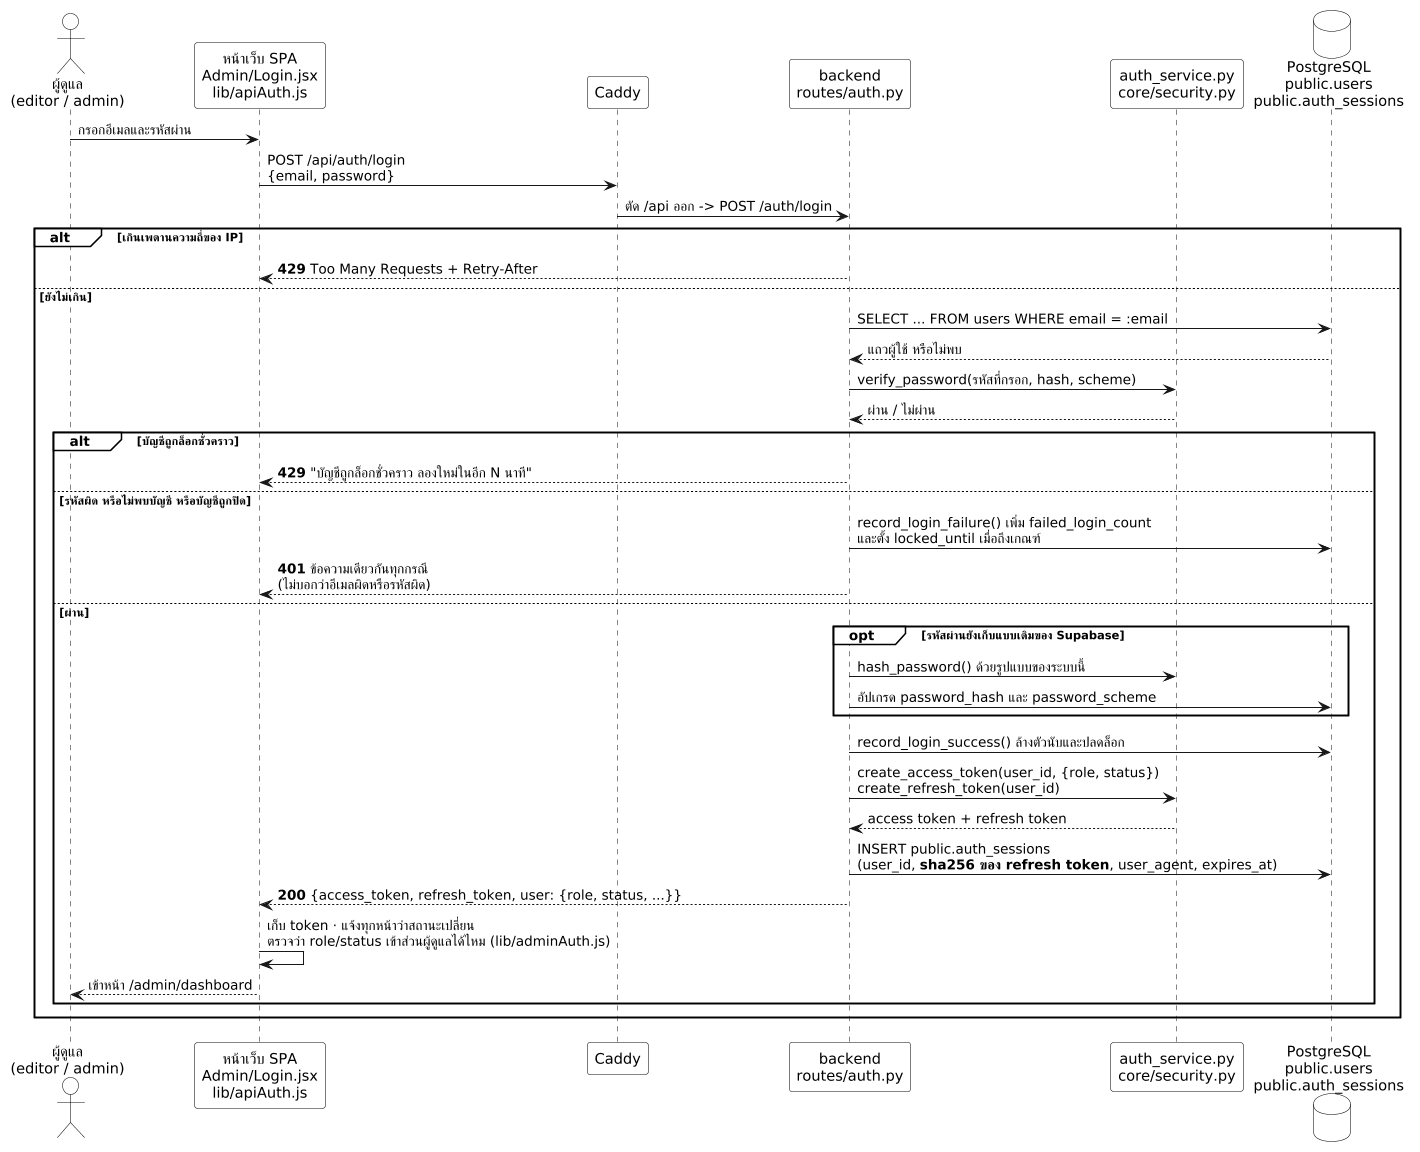

The diagram above was rendered by PlantUML. Its source (embedded in the PNG):
@startuml sequence-admin-login
' =====================================================================
' Sequence Diagram — การเข้าสู่ระบบของผู้ดูแล
'
' หลักฐาน (ตรวจเมื่อ 25 ต.ค. 2569 แบบอ่านอย่างเดียว):
'   handoff/05-frontend/pages-and-routes.md   /admin/login -> pages/Admin/Login.jsx
'                                             src/lib/apiAuth.js เก็บ token และต่ออายุ
'   Caddyfile                                 /api/* -> ตัด /api ออก -> backend:8000
'   backend/app/api/routes/auth.py:131-170    ตัวจัดการ POST /auth/login
'   backend/app/api/routes/auth.py:92-100     _issue() ออก access + refresh token
'   backend/app/api/deps.py:84-101            login_rate_limiter
'   backend/app/api/deps.py:_LOGIN_IP_LIMITS  10 ครั้ง/นาที · 60 ครั้ง/ชม. ต่อ IP
'   backend/app/core/security.py:46-48        bcrypt (ของ Supabase เดิม) และ bcrypt_sha256
'   backend/app/services/auth_service.py:141  เขียน public.auth_sessions (เก็บ sha256 ของ token)
'
' ** render ด้วย kroki.io เท่านั้น ** planttext.com และ plantuml.com ไม่มีฟอนต์ไทย
' =====================================================================
skinparam dpi 100
skinparam monochrome true
skinparam backgroundColor white
skinparam packageBackgroundColor white
skinparam packageBorderColor black
skinparam sequenceGroupBackgroundColor white
skinparam sequenceGroupBorderColor black
skinparam sequenceGroupHeaderFontColor black
skinparam noteBackgroundColor white
skinparam noteBorderColor black
skinparam titleBackgroundColor white
skinparam legendBackgroundColor white
skinparam rectangle {
  BackgroundColor white
  BorderColor black
}
skinparam database {
  BackgroundColor white
  BorderColor black
}
skinparam folder {
  BackgroundColor white
  BorderColor black
}
skinparam actor {
  BackgroundColor white
  BorderColor black
}
skinparam usecase {
  BackgroundColor white
  BorderColor black
}
skinparam class {
  BackgroundColor white
  BorderColor black
}
skinparam participant {
  BackgroundColor white
  BorderColor black
}
' ขาวดำสำหรับรายงานจบ — บรรทัดนี้ทับสีที่เขียนไว้ด้านล่างทั้งหมด
' **ลบบรรทัด monochrome ออกบรรทัดเดียว** ก็กลับมาเป็นภาพสีเหมือนเดิม
' ชนิดขององค์ประกอบแยกด้วย *รูปทรง* ไม่ได้แยกด้วยสี จึงอ่านได้ครบในฉบับขาวดำ
skinparam shadowing false
skinparam sequenceMessageAlign left

actor "ผู้ดูแล\n(editor / admin)" as staff
participant "หน้าเว็บ SPA\nAdmin/Login.jsx\nlib/apiAuth.js" as spa
participant "Caddy" as caddy
participant "backend\nroutes/auth.py" as be
participant "auth_service.py\ncore/security.py" as svc
database "PostgreSQL\npublic.users\npublic.auth_sessions" as db

staff -> spa : กรอกอีเมลและรหัสผ่าน
spa -> caddy : POST /api/auth/login\n{email, password}
caddy -> be : ตัด /api ออก -> POST /auth/login

alt เกินเพดานความถี่ของ IP
  be --> spa : <b>429</b> Too Many Requests + Retry-After
else ยังไม่เกิน
  be -> db : SELECT ... FROM users WHERE email = :email
  db --> be : แถวผู้ใช้ หรือไม่พบ

  be -> svc : verify_password(รหัสที่กรอก, hash, scheme)
  svc --> be : ผ่าน / ไม่ผ่าน

  alt บัญชีถูกล็อกชั่วคราว
    be --> spa : <b>429</b> "บัญชีถูกล็อกชั่วคราว ลองใหม่ในอีก N นาที"
  else รหัสผิด หรือไม่พบบัญชี หรือบัญชีถูกปิด
    be -> db : record_login_failure() เพิ่ม failed_login_count\nและตั้ง locked_until เมื่อถึงเกณฑ์
    be --> spa : <b>401</b> ข้อความเดียวกันทุกกรณี\n(ไม่บอกว่าอีเมลผิดหรือรหัสผิด)
  else ผ่าน
    opt รหัสผ่านยังเก็บแบบเดิมของ Supabase
      be -> svc : hash_password() ด้วยรูปแบบของระบบนี้
      be -> db : อัปเกรด password_hash และ password_scheme
    end
    be -> db : record_login_success() ล้างตัวนับและปลดล็อก
    be -> svc : create_access_token(user_id, {role, status})\ncreate_refresh_token(user_id)
    svc --> be : access token + refresh token
    be -> db : INSERT public.auth_sessions\n(user_id, <b>sha256 ของ refresh token</b>, user_agent, expires_at)
    be --> spa : <b>200</b> {access_token, refresh_token, user: {role, status, ...}}
    spa -> spa : เก็บ token · แจ้งทุกหน้าว่าสถานะเปลี่ยน\nตรวจว่า role/status เข้าส่วนผู้ดูแลได้ไหม (lib/adminAuth.js)
    spa --> staff : เข้าหน้า /admin/dashboard
  end
end

@enduml